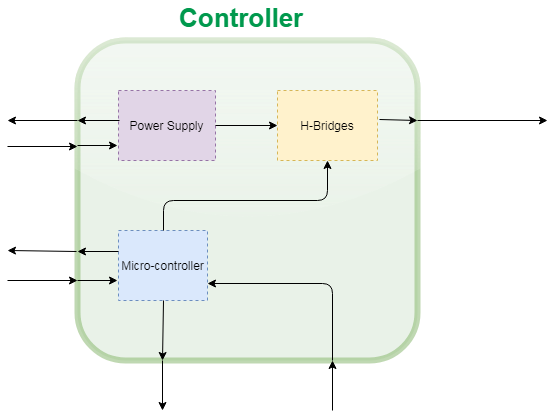

The diagram above was exported from draw.io. Its source (the exported page's mxGraphModel, read from the mxfile embedded in the PNG):
<mxGraphModel dx="1394" dy="715" grid="1" gridSize="10" guides="1" tooltips="1" connect="1" arrows="1" fold="1" page="1" pageScale="1" pageWidth="827" pageHeight="1169" math="0" shadow="0">
  <root>
    <mxCell id="0" />
    <mxCell id="1" parent="0" />
    <mxCell id="QvgsJvEt7AZP1rYEChGF-1" value="" style="rounded=1;whiteSpace=wrap;html=1;glass=1;fillColor=#d5e8d4;strokeWidth=6;strokeColor=#82b366;opacity=50;" vertex="1" parent="1">
      <mxGeometry x="230" y="140" width="340" height="320" as="geometry" />
    </mxCell>
    <mxCell id="QvgsJvEt7AZP1rYEChGF-3" value="&lt;font color=&quot;#00994d&quot; size=&quot;1&quot;&gt;&lt;b style=&quot;font-size: 26px&quot;&gt;Controller&lt;/b&gt;&lt;/font&gt;" style="text;html=1;resizable=0;points=[];autosize=1;align=left;verticalAlign=top;spacingTop=-4;" vertex="1" parent="1">
      <mxGeometry x="330" y="100" width="140" height="20" as="geometry" />
    </mxCell>
    <mxCell id="QvgsJvEt7AZP1rYEChGF-6" value="" style="endArrow=classic;html=1;exitX=0.25;exitY=1;exitDx=0;exitDy=0;" edge="1" parent="1" source="QvgsJvEt7AZP1rYEChGF-1">
      <mxGeometry width="50" height="50" relative="1" as="geometry">
        <mxPoint x="150" y="610" as="sourcePoint" />
        <mxPoint x="315" y="510" as="targetPoint" />
      </mxGeometry>
    </mxCell>
    <mxCell id="QvgsJvEt7AZP1rYEChGF-9" value="" style="endArrow=classic;html=1;entryX=0.75;entryY=1;entryDx=0;entryDy=0;" edge="1" parent="1" target="QvgsJvEt7AZP1rYEChGF-1">
      <mxGeometry width="50" height="50" relative="1" as="geometry">
        <mxPoint x="485" y="510" as="sourcePoint" />
        <mxPoint x="430" y="600" as="targetPoint" />
      </mxGeometry>
    </mxCell>
    <mxCell id="QvgsJvEt7AZP1rYEChGF-10" value="" style="endArrow=classic;html=1;exitX=1;exitY=0.25;exitDx=0;exitDy=0;" edge="1" parent="1" source="QvgsJvEt7AZP1rYEChGF-1">
      <mxGeometry width="50" height="50" relative="1" as="geometry">
        <mxPoint x="150" y="650" as="sourcePoint" />
        <mxPoint x="700" y="220" as="targetPoint" />
      </mxGeometry>
    </mxCell>
    <mxCell id="QvgsJvEt7AZP1rYEChGF-11" value="" style="endArrow=classic;html=1;exitX=0;exitY=0.25;exitDx=0;exitDy=0;" edge="1" parent="1" source="QvgsJvEt7AZP1rYEChGF-1">
      <mxGeometry width="50" height="50" relative="1" as="geometry">
        <mxPoint x="230" y="650" as="sourcePoint" />
        <mxPoint x="160" y="220" as="targetPoint" />
      </mxGeometry>
    </mxCell>
    <mxCell id="QvgsJvEt7AZP1rYEChGF-12" value="" style="endArrow=classic;html=1;" edge="1" parent="1">
      <mxGeometry width="50" height="50" relative="1" as="geometry">
        <mxPoint x="160" y="246" as="sourcePoint" />
        <mxPoint x="230" y="246" as="targetPoint" />
      </mxGeometry>
    </mxCell>
    <mxCell id="QvgsJvEt7AZP1rYEChGF-13" value="Power Supply" style="rounded=0;whiteSpace=wrap;html=1;glass=0;dashed=1;fillColor=#e1d5e7;strokeColor=#9673a6;" vertex="1" parent="1">
      <mxGeometry x="271" y="190" width="97" height="70" as="geometry" />
    </mxCell>
    <mxCell id="QvgsJvEt7AZP1rYEChGF-14" value="H-Bridges" style="rounded=0;whiteSpace=wrap;html=1;glass=0;dashed=1;fillColor=#fff2cc;strokeColor=#d6b656;" vertex="1" parent="1">
      <mxGeometry x="430" y="190" width="100" height="70" as="geometry" />
    </mxCell>
    <mxCell id="QvgsJvEt7AZP1rYEChGF-15" value="Micro-controller" style="rounded=0;whiteSpace=wrap;html=1;glass=0;dashed=1;fillColor=#dae8fc;strokeColor=#6c8ebf;" vertex="1" parent="1">
      <mxGeometry x="271" y="330" width="89" height="70" as="geometry" />
    </mxCell>
    <mxCell id="QvgsJvEt7AZP1rYEChGF-20" value="" style="endArrow=classic;html=1;entryX=0;entryY=0.75;entryDx=0;entryDy=0;" edge="1" parent="1" target="QvgsJvEt7AZP1rYEChGF-1">
      <mxGeometry width="50" height="50" relative="1" as="geometry">
        <mxPoint x="160" y="380" as="sourcePoint" />
        <mxPoint x="200" y="600" as="targetPoint" />
      </mxGeometry>
    </mxCell>
    <mxCell id="QvgsJvEt7AZP1rYEChGF-21" value="" style="endArrow=classic;html=1;" edge="1" parent="1">
      <mxGeometry width="50" height="50" relative="1" as="geometry">
        <mxPoint x="230" y="245" as="sourcePoint" />
        <mxPoint x="270" y="245" as="targetPoint" />
        <Array as="points" />
      </mxGeometry>
    </mxCell>
    <mxCell id="QvgsJvEt7AZP1rYEChGF-23" value="" style="endArrow=classic;html=1;exitX=0.5;exitY=1;exitDx=0;exitDy=0;entryX=0.25;entryY=1;entryDx=0;entryDy=0;" edge="1" parent="1" source="QvgsJvEt7AZP1rYEChGF-15" target="QvgsJvEt7AZP1rYEChGF-1">
      <mxGeometry width="50" height="50" relative="1" as="geometry">
        <mxPoint x="150" y="650" as="sourcePoint" />
        <mxPoint x="200" y="600" as="targetPoint" />
      </mxGeometry>
    </mxCell>
    <mxCell id="QvgsJvEt7AZP1rYEChGF-25" value="" style="endArrow=classic;html=1;entryX=1;entryY=0.75;entryDx=0;entryDy=0;exitX=0.75;exitY=1;exitDx=0;exitDy=0;" edge="1" parent="1" source="QvgsJvEt7AZP1rYEChGF-1" target="QvgsJvEt7AZP1rYEChGF-15">
      <mxGeometry width="50" height="50" relative="1" as="geometry">
        <mxPoint x="150" y="650" as="sourcePoint" />
        <mxPoint x="200" y="600" as="targetPoint" />
        <Array as="points">
          <mxPoint x="485" y="383" />
        </Array>
      </mxGeometry>
    </mxCell>
    <mxCell id="QvgsJvEt7AZP1rYEChGF-26" value="" style="endArrow=classic;html=1;exitX=-0.003;exitY=0.659;exitDx=0;exitDy=0;exitPerimeter=0;" edge="1" parent="1" source="QvgsJvEt7AZP1rYEChGF-1">
      <mxGeometry width="50" height="50" relative="1" as="geometry">
        <mxPoint x="150" y="650" as="sourcePoint" />
        <mxPoint x="160" y="350" as="targetPoint" />
      </mxGeometry>
    </mxCell>
    <mxCell id="QvgsJvEt7AZP1rYEChGF-28" value="" style="endArrow=classic;html=1;exitX=0;exitY=0.75;exitDx=0;exitDy=0;" edge="1" parent="1" source="QvgsJvEt7AZP1rYEChGF-1">
      <mxGeometry width="50" height="50" relative="1" as="geometry">
        <mxPoint x="150" y="650" as="sourcePoint" />
        <mxPoint x="270" y="380" as="targetPoint" />
      </mxGeometry>
    </mxCell>
    <mxCell id="QvgsJvEt7AZP1rYEChGF-29" value="" style="endArrow=classic;html=1;entryX=0;entryY=0.25;entryDx=0;entryDy=0;" edge="1" parent="1" target="QvgsJvEt7AZP1rYEChGF-1">
      <mxGeometry width="50" height="50" relative="1" as="geometry">
        <mxPoint x="272" y="220" as="sourcePoint" />
        <mxPoint x="200" y="600" as="targetPoint" />
      </mxGeometry>
    </mxCell>
    <mxCell id="QvgsJvEt7AZP1rYEChGF-30" value="" style="endArrow=classic;html=1;entryX=0;entryY=0.659;entryDx=0;entryDy=0;entryPerimeter=0;" edge="1" parent="1" target="QvgsJvEt7AZP1rYEChGF-1">
      <mxGeometry width="50" height="50" relative="1" as="geometry">
        <mxPoint x="271" y="351" as="sourcePoint" />
        <mxPoint x="200" y="600" as="targetPoint" />
      </mxGeometry>
    </mxCell>
    <mxCell id="QvgsJvEt7AZP1rYEChGF-31" value="" style="endArrow=classic;html=1;entryX=0.5;entryY=1;entryDx=0;entryDy=0;exitX=0.5;exitY=0;exitDx=0;exitDy=0;" edge="1" parent="1" source="QvgsJvEt7AZP1rYEChGF-15" target="QvgsJvEt7AZP1rYEChGF-14">
      <mxGeometry width="50" height="50" relative="1" as="geometry">
        <mxPoint x="150" y="650" as="sourcePoint" />
        <mxPoint x="200" y="600" as="targetPoint" />
        <Array as="points">
          <mxPoint x="316" y="300" />
          <mxPoint x="480" y="300" />
        </Array>
      </mxGeometry>
    </mxCell>
    <mxCell id="QvgsJvEt7AZP1rYEChGF-32" value="" style="endArrow=classic;html=1;exitX=1;exitY=0.5;exitDx=0;exitDy=0;" edge="1" parent="1" source="QvgsJvEt7AZP1rYEChGF-13" target="QvgsJvEt7AZP1rYEChGF-14">
      <mxGeometry width="50" height="50" relative="1" as="geometry">
        <mxPoint x="150" y="650" as="sourcePoint" />
        <mxPoint x="200" y="600" as="targetPoint" />
      </mxGeometry>
    </mxCell>
    <mxCell id="QvgsJvEt7AZP1rYEChGF-33" value="" style="endArrow=classic;html=1;exitX=1.02;exitY=0.414;exitDx=0;exitDy=0;entryX=1;entryY=0.25;entryDx=0;entryDy=0;exitPerimeter=0;" edge="1" parent="1" source="QvgsJvEt7AZP1rYEChGF-14" target="QvgsJvEt7AZP1rYEChGF-1">
      <mxGeometry width="50" height="50" relative="1" as="geometry">
        <mxPoint x="150" y="650" as="sourcePoint" />
        <mxPoint x="200" y="600" as="targetPoint" />
      </mxGeometry>
    </mxCell>
  </root>
</mxGraphModel>